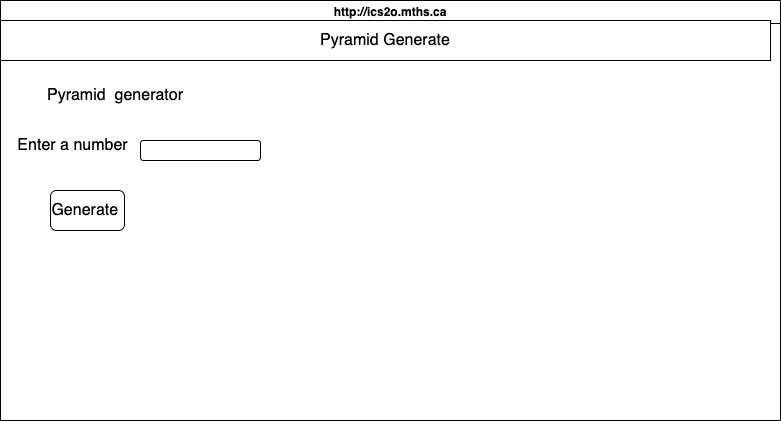

The diagram above was exported from draw.io. Its source (the exported page's mxGraphModel, read from the mxfile embedded in the PNG):
<mxGraphModel dx="606" dy="458" grid="1" gridSize="10" guides="1" tooltips="1" connect="1" arrows="1" fold="1" page="1" pageScale="1" pageWidth="827" pageHeight="1169" math="0" shadow="0">
  <root>
    <mxCell id="0" />
    <mxCell id="1" parent="0" />
    <mxCell id="2" value="http://ics2o.mths.ca" style="swimlane;whiteSpace=wrap;html=1;" vertex="1" parent="1">
      <mxGeometry x="30" y="80" width="780" height="420" as="geometry" />
    </mxCell>
    <mxCell id="3" value="&lt;span style=&quot;font-size: 16px;&quot;&gt;Pyramid Generate&lt;/span&gt;" style="rounded=0;whiteSpace=wrap;html=1;" vertex="1" parent="2">
      <mxGeometry y="20" width="770" height="40" as="geometry" />
    </mxCell>
    <mxCell id="5" value="Generate&amp;nbsp;" style="rounded=1;whiteSpace=wrap;html=1;fontSize=16;" vertex="1" parent="2">
      <mxGeometry x="50" y="190" width="74" height="40" as="geometry" />
    </mxCell>
    <mxCell id="7" value="&lt;span style=&quot;font-size: 16px;&quot;&gt;Pyramid&amp;nbsp; generator&lt;/span&gt;" style="text;html=1;strokeColor=none;fillColor=none;align=center;verticalAlign=middle;whiteSpace=wrap;rounded=0;" vertex="1" parent="2">
      <mxGeometry x="15" y="80" width="200" height="30" as="geometry" />
    </mxCell>
    <mxCell id="8" value="Enter a number" style="text;html=1;strokeColor=none;fillColor=none;align=center;verticalAlign=middle;whiteSpace=wrap;rounded=0;fontSize=16;" vertex="1" parent="2">
      <mxGeometry x="5" y="130" width="135" height="30" as="geometry" />
    </mxCell>
    <mxCell id="11" value="" style="rounded=1;whiteSpace=wrap;html=1;fontSize=16;" vertex="1" parent="2">
      <mxGeometry x="140" y="140" width="120" height="20" as="geometry" />
    </mxCell>
  </root>
</mxGraphModel>